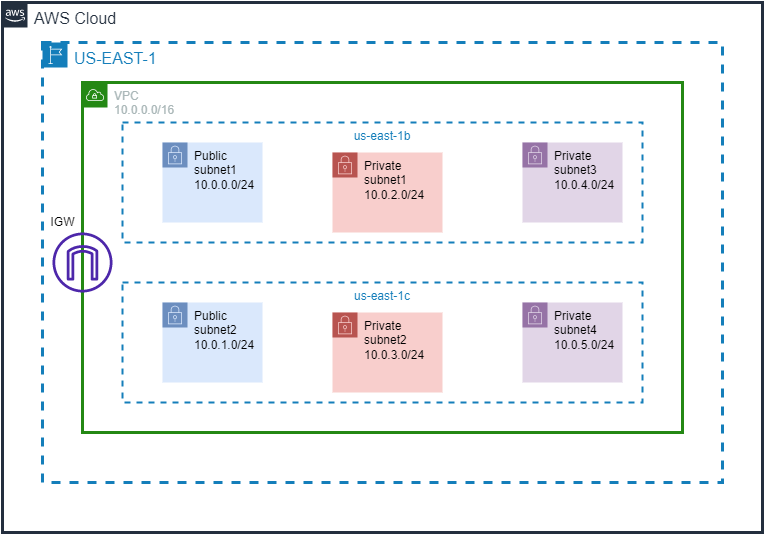

The diagram above was exported from draw.io. Its source (the exported page's mxGraphModel, read from the mxfile embedded in the PNG):
<mxGraphModel dx="868" dy="553" grid="1" gridSize="10" guides="1" tooltips="1" connect="1" arrows="1" fold="1" page="1" pageScale="1" pageWidth="850" pageHeight="1100" math="0" shadow="0">
  <root>
    <mxCell id="0" />
    <mxCell id="1" parent="0" />
    <mxCell id="NOayPJ3caDTb_ahFWrsI-1" value="AWS Cloud" style="points=[[0,0],[0.25,0],[0.5,0],[0.75,0],[1,0],[1,0.25],[1,0.5],[1,0.75],[1,1],[0.75,1],[0.5,1],[0.25,1],[0,1],[0,0.75],[0,0.5],[0,0.25]];outlineConnect=0;gradientColor=none;html=1;whiteSpace=wrap;fontSize=16;fontStyle=0;container=1;pointerEvents=0;collapsible=0;recursiveResize=0;shape=mxgraph.aws4.group;grIcon=mxgraph.aws4.group_aws_cloud_alt;strokeColor=#232F3E;fillColor=none;verticalAlign=top;align=left;spacingLeft=30;fontColor=#232F3E;dashed=0;strokeWidth=3;" vertex="1" parent="1">
      <mxGeometry x="40" y="40" width="760" height="530" as="geometry" />
    </mxCell>
    <mxCell id="NOayPJ3caDTb_ahFWrsI-2" value="US-EAST-1" style="points=[[0,0],[0.25,0],[0.5,0],[0.75,0],[1,0],[1,0.25],[1,0.5],[1,0.75],[1,1],[0.75,1],[0.5,1],[0.25,1],[0,1],[0,0.75],[0,0.5],[0,0.25]];outlineConnect=0;gradientColor=none;html=1;whiteSpace=wrap;fontSize=16;fontStyle=0;container=1;pointerEvents=0;collapsible=0;recursiveResize=0;shape=mxgraph.aws4.group;grIcon=mxgraph.aws4.group_region;strokeColor=#147EBA;fillColor=none;verticalAlign=top;align=left;spacingLeft=30;fontColor=#147EBA;dashed=1;strokeWidth=3;" vertex="1" parent="1">
      <mxGeometry x="80" y="80" width="680" height="440" as="geometry" />
    </mxCell>
    <mxCell id="NOayPJ3caDTb_ahFWrsI-13" value="IGW" style="text;html=1;align=center;verticalAlign=middle;resizable=0;points=[];autosize=1;strokeColor=none;fillColor=none;fontSize=12;" vertex="1" parent="NOayPJ3caDTb_ahFWrsI-2">
      <mxGeometry y="170" width="40" height="20" as="geometry" />
    </mxCell>
    <mxCell id="NOayPJ3caDTb_ahFWrsI-3" value="VPC&lt;br&gt;10.0.0.0/16" style="points=[[0,0],[0.25,0],[0.5,0],[0.75,0],[1,0],[1,0.25],[1,0.5],[1,0.75],[1,1],[0.75,1],[0.5,1],[0.25,1],[0,1],[0,0.75],[0,0.5],[0,0.25]];outlineConnect=0;gradientColor=none;html=1;whiteSpace=wrap;fontSize=12;fontStyle=0;container=1;pointerEvents=0;collapsible=0;recursiveResize=0;shape=mxgraph.aws4.group;grIcon=mxgraph.aws4.group_vpc;strokeColor=#248814;fillColor=none;verticalAlign=top;align=left;spacingLeft=30;fontColor=#AAB7B8;dashed=0;strokeWidth=3;" vertex="1" parent="1">
      <mxGeometry x="120" y="120" width="600" height="350" as="geometry" />
    </mxCell>
    <mxCell id="NOayPJ3caDTb_ahFWrsI-4" value="us-east-1b" style="fillColor=none;strokeColor=#147EBA;dashed=1;verticalAlign=top;fontStyle=0;fontColor=#147EBA;fontSize=12;strokeWidth=2;" vertex="1" parent="NOayPJ3caDTb_ahFWrsI-3">
      <mxGeometry x="40" y="40" width="520" height="120" as="geometry" />
    </mxCell>
    <mxCell id="NOayPJ3caDTb_ahFWrsI-5" value="us-east-1c" style="fillColor=none;strokeColor=#147EBA;dashed=1;verticalAlign=top;fontStyle=0;fontColor=#147EBA;fontSize=12;strokeWidth=2;" vertex="1" parent="NOayPJ3caDTb_ahFWrsI-3">
      <mxGeometry x="40" y="200" width="520" height="120" as="geometry" />
    </mxCell>
    <mxCell id="NOayPJ3caDTb_ahFWrsI-6" value="Public subnet1&lt;br&gt;10.0.0.0/24" style="points=[[0,0],[0.25,0],[0.5,0],[0.75,0],[1,0],[1,0.25],[1,0.5],[1,0.75],[1,1],[0.75,1],[0.5,1],[0.25,1],[0,1],[0,0.75],[0,0.5],[0,0.25]];outlineConnect=0;html=1;whiteSpace=wrap;fontSize=12;fontStyle=0;container=1;pointerEvents=0;collapsible=0;recursiveResize=0;shape=mxgraph.aws4.group;grIcon=mxgraph.aws4.group_security_group;grStroke=0;strokeColor=#6c8ebf;fillColor=#dae8fc;verticalAlign=top;align=left;spacingLeft=30;dashed=0;" vertex="1" parent="NOayPJ3caDTb_ahFWrsI-3">
      <mxGeometry x="80" y="60" width="100" height="80" as="geometry" />
    </mxCell>
    <mxCell id="NOayPJ3caDTb_ahFWrsI-7" value="Public subnet2&lt;br&gt;10.0.1.0/24" style="points=[[0,0],[0.25,0],[0.5,0],[0.75,0],[1,0],[1,0.25],[1,0.5],[1,0.75],[1,1],[0.75,1],[0.5,1],[0.25,1],[0,1],[0,0.75],[0,0.5],[0,0.25]];outlineConnect=0;html=1;whiteSpace=wrap;fontSize=12;fontStyle=0;container=1;pointerEvents=0;collapsible=0;recursiveResize=0;shape=mxgraph.aws4.group;grIcon=mxgraph.aws4.group_security_group;grStroke=0;strokeColor=#6c8ebf;fillColor=#dae8fc;verticalAlign=top;align=left;spacingLeft=30;dashed=0;" vertex="1" parent="NOayPJ3caDTb_ahFWrsI-3">
      <mxGeometry x="80" y="220" width="100" height="80" as="geometry" />
    </mxCell>
    <mxCell id="NOayPJ3caDTb_ahFWrsI-8" value="Private subnet1&lt;br&gt;10.0.2.0/24" style="points=[[0,0],[0.25,0],[0.5,0],[0.75,0],[1,0],[1,0.25],[1,0.5],[1,0.75],[1,1],[0.75,1],[0.5,1],[0.25,1],[0,1],[0,0.75],[0,0.5],[0,0.25]];outlineConnect=0;html=1;whiteSpace=wrap;fontSize=12;fontStyle=0;container=1;pointerEvents=0;collapsible=0;recursiveResize=0;shape=mxgraph.aws4.group;grIcon=mxgraph.aws4.group_security_group;grStroke=0;strokeColor=#b85450;fillColor=#f8cecc;verticalAlign=top;align=left;spacingLeft=30;dashed=0;" vertex="1" parent="NOayPJ3caDTb_ahFWrsI-3">
      <mxGeometry x="250" y="70" width="110" height="80" as="geometry" />
    </mxCell>
    <mxCell id="NOayPJ3caDTb_ahFWrsI-9" value="Private subnet2&lt;br&gt;10.0.3.0/24" style="points=[[0,0],[0.25,0],[0.5,0],[0.75,0],[1,0],[1,0.25],[1,0.5],[1,0.75],[1,1],[0.75,1],[0.5,1],[0.25,1],[0,1],[0,0.75],[0,0.5],[0,0.25]];outlineConnect=0;html=1;whiteSpace=wrap;fontSize=12;fontStyle=0;container=1;pointerEvents=0;collapsible=0;recursiveResize=0;shape=mxgraph.aws4.group;grIcon=mxgraph.aws4.group_security_group;grStroke=0;strokeColor=#b85450;fillColor=#f8cecc;verticalAlign=top;align=left;spacingLeft=30;dashed=0;" vertex="1" parent="NOayPJ3caDTb_ahFWrsI-3">
      <mxGeometry x="250" y="230" width="110" height="80" as="geometry" />
    </mxCell>
    <mxCell id="NOayPJ3caDTb_ahFWrsI-10" value="Private subnet3&lt;br&gt;10.0.4.0/24" style="points=[[0,0],[0.25,0],[0.5,0],[0.75,0],[1,0],[1,0.25],[1,0.5],[1,0.75],[1,1],[0.75,1],[0.5,1],[0.25,1],[0,1],[0,0.75],[0,0.5],[0,0.25]];outlineConnect=0;html=1;whiteSpace=wrap;fontSize=12;fontStyle=0;container=1;pointerEvents=0;collapsible=0;recursiveResize=0;shape=mxgraph.aws4.group;grIcon=mxgraph.aws4.group_security_group;grStroke=0;strokeColor=#9673a6;fillColor=#e1d5e7;verticalAlign=top;align=left;spacingLeft=30;dashed=0;" vertex="1" parent="NOayPJ3caDTb_ahFWrsI-3">
      <mxGeometry x="440" y="60" width="100" height="80" as="geometry" />
    </mxCell>
    <mxCell id="NOayPJ3caDTb_ahFWrsI-11" value="Private subnet4&lt;br&gt;10.0.5.0/24" style="points=[[0,0],[0.25,0],[0.5,0],[0.75,0],[1,0],[1,0.25],[1,0.5],[1,0.75],[1,1],[0.75,1],[0.5,1],[0.25,1],[0,1],[0,0.75],[0,0.5],[0,0.25]];outlineConnect=0;html=1;whiteSpace=wrap;fontSize=12;fontStyle=0;container=1;pointerEvents=0;collapsible=0;recursiveResize=0;shape=mxgraph.aws4.group;grIcon=mxgraph.aws4.group_security_group;grStroke=0;strokeColor=#9673a6;fillColor=#e1d5e7;verticalAlign=top;align=left;spacingLeft=30;dashed=0;" vertex="1" parent="NOayPJ3caDTb_ahFWrsI-3">
      <mxGeometry x="440" y="220" width="100" height="80" as="geometry" />
    </mxCell>
    <mxCell id="NOayPJ3caDTb_ahFWrsI-12" value="" style="sketch=0;outlineConnect=0;fontColor=#232F3E;gradientColor=none;fillColor=#4D27AA;strokeColor=none;dashed=0;verticalLabelPosition=bottom;verticalAlign=top;align=center;html=1;fontSize=12;fontStyle=0;aspect=fixed;pointerEvents=1;shape=mxgraph.aws4.internet_gateway;" vertex="1" parent="NOayPJ3caDTb_ahFWrsI-3">
      <mxGeometry x="-30" y="150" width="60" height="60" as="geometry" />
    </mxCell>
  </root>
</mxGraphModel>